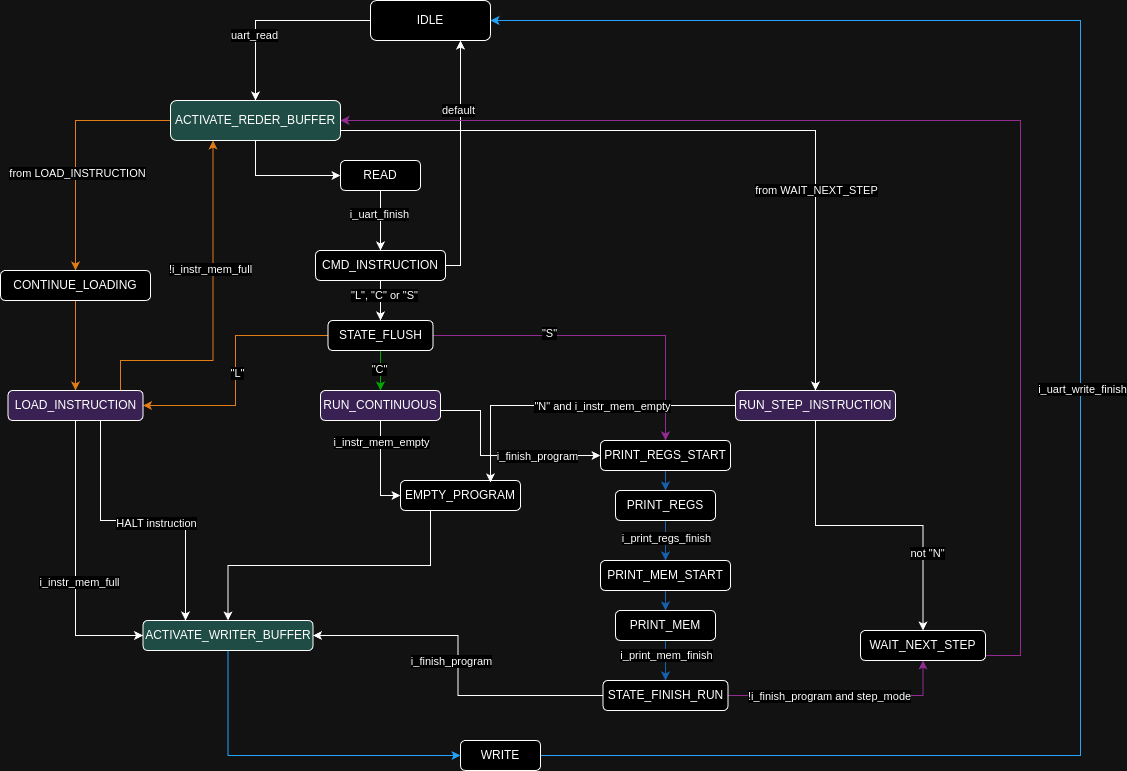

The diagram above was exported from draw.io. Its source (the exported page's mxGraphModel, read from the mxfile embedded in the PNG):
<mxGraphModel dx="1969" dy="856" grid="1" gridSize="10" guides="1" tooltips="1" connect="1" arrows="1" fold="1" page="1" pageScale="1" pageWidth="850" pageHeight="1100" math="0" shadow="0">
  <root>
    <mxCell id="0" />
    <mxCell id="1" parent="0" />
    <mxCell id="2" style="edgeStyle=orthogonalEdgeStyle;rounded=0;orthogonalLoop=1;jettySize=auto;html=1;" edge="1" source="4" target="10" parent="1">
      <mxGeometry relative="1" as="geometry" />
    </mxCell>
    <mxCell id="3" value="uart_read" style="edgeLabel;html=1;align=center;verticalAlign=middle;resizable=0;points=[];" vertex="1" connectable="0" parent="2">
      <mxGeometry x="0.3333" y="-2" relative="1" as="geometry">
        <mxPoint as="offset" />
      </mxGeometry>
    </mxCell>
    <mxCell id="4" value="IDLE" style="rounded=1;whiteSpace=wrap;html=1;" vertex="1" parent="1">
      <mxGeometry x="1460" y="360" width="120" height="40" as="geometry" />
    </mxCell>
    <mxCell id="5" style="edgeStyle=orthogonalEdgeStyle;rounded=0;orthogonalLoop=1;jettySize=auto;html=1;entryX=0;entryY=0.5;entryDx=0;entryDy=0;strokeColor=#000000;" edge="1" source="10" target="15" parent="1">
      <mxGeometry relative="1" as="geometry" />
    </mxCell>
    <mxCell id="6" style="edgeStyle=orthogonalEdgeStyle;rounded=0;orthogonalLoop=1;jettySize=auto;html=1;entryX=0.5;entryY=0;entryDx=0;entryDy=0;strokeColor=#CC6600;" edge="1" source="10" target="12" parent="1">
      <mxGeometry relative="1" as="geometry" />
    </mxCell>
    <mxCell id="7" value="from LOAD_INSTRUCTION" style="edgeLabel;html=1;align=center;verticalAlign=middle;resizable=0;points=[];" vertex="1" connectable="0" parent="6">
      <mxGeometry x="0.1986" y="1" relative="1" as="geometry">
        <mxPoint as="offset" />
      </mxGeometry>
    </mxCell>
    <mxCell id="8" style="edgeStyle=orthogonalEdgeStyle;rounded=0;orthogonalLoop=1;jettySize=auto;html=1;entryX=0.5;entryY=0;entryDx=0;entryDy=0;" edge="1" source="10" target="46" parent="1">
      <mxGeometry relative="1" as="geometry">
        <Array as="points">
          <mxPoint x="1905" y="490" />
        </Array>
      </mxGeometry>
    </mxCell>
    <mxCell id="9" value="from WAIT_NEXT_STEP" style="edgeLabel;html=1;align=center;verticalAlign=middle;resizable=0;points=[];" vertex="1" connectable="0" parent="8">
      <mxGeometry x="0.4519" relative="1" as="geometry">
        <mxPoint as="offset" />
      </mxGeometry>
    </mxCell>
    <mxCell id="10" value="ACTIVATE_REDER_BUFFER" style="rounded=1;whiteSpace=wrap;html=1;fillColor=#9AC7BF;" vertex="1" parent="1">
      <mxGeometry x="1260" y="460" width="170" height="40" as="geometry" />
    </mxCell>
    <mxCell id="11" style="edgeStyle=orthogonalEdgeStyle;rounded=0;orthogonalLoop=1;jettySize=auto;html=1;strokeColor=#CC6600;" edge="1" source="12" target="41" parent="1">
      <mxGeometry relative="1" as="geometry" />
    </mxCell>
    <mxCell id="12" value="CONTINUE_LOADING" style="rounded=1;whiteSpace=wrap;html=1;" vertex="1" parent="1">
      <mxGeometry x="1090" y="630" width="150" height="30" as="geometry" />
    </mxCell>
    <mxCell id="13" style="edgeStyle=orthogonalEdgeStyle;rounded=0;orthogonalLoop=1;jettySize=auto;html=1;strokeColor=#000000;" edge="1" source="15" target="20" parent="1">
      <mxGeometry relative="1" as="geometry" />
    </mxCell>
    <mxCell id="14" value="i_uart_finish" style="edgeLabel;html=1;align=center;verticalAlign=middle;resizable=0;points=[];" vertex="1" connectable="0" parent="13">
      <mxGeometry x="-0.2242" y="-2" relative="1" as="geometry">
        <mxPoint as="offset" />
      </mxGeometry>
    </mxCell>
    <mxCell id="15" value="READ" style="rounded=1;whiteSpace=wrap;html=1;" vertex="1" parent="1">
      <mxGeometry x="1430" y="520" width="80" height="30" as="geometry" />
    </mxCell>
    <mxCell id="16" style="edgeStyle=orthogonalEdgeStyle;rounded=0;orthogonalLoop=1;jettySize=auto;html=1;entryX=0.5;entryY=0;entryDx=0;entryDy=0;strokeColor=#000000;" edge="1" source="20" target="27" parent="1">
      <mxGeometry relative="1" as="geometry" />
    </mxCell>
    <mxCell id="17" value="&quot;L&quot;, &quot;C&quot; or &quot;S&quot;" style="edgeLabel;html=1;align=center;verticalAlign=middle;resizable=0;points=[];" vertex="1" connectable="0" parent="16">
      <mxGeometry x="-0.3133" y="3" relative="1" as="geometry">
        <mxPoint as="offset" />
      </mxGeometry>
    </mxCell>
    <mxCell id="18" style="edgeStyle=orthogonalEdgeStyle;rounded=0;orthogonalLoop=1;jettySize=auto;html=1;entryX=0.75;entryY=1;entryDx=0;entryDy=0;exitX=1;exitY=0.5;exitDx=0;exitDy=0;" edge="1" source="20" target="4" parent="1">
      <mxGeometry relative="1" as="geometry">
        <mxPoint x="1560" y="430" as="targetPoint" />
        <Array as="points">
          <mxPoint x="1550" y="625" />
        </Array>
      </mxGeometry>
    </mxCell>
    <mxCell id="19" value="default" style="edgeLabel;html=1;align=center;verticalAlign=middle;resizable=0;points=[];" vertex="1" connectable="0" parent="18">
      <mxGeometry x="0.416" y="3" relative="1" as="geometry">
        <mxPoint as="offset" />
      </mxGeometry>
    </mxCell>
    <mxCell id="20" value="CMD_INSTRUCTION" style="rounded=1;whiteSpace=wrap;html=1;" vertex="1" parent="1">
      <mxGeometry x="1405" y="610" width="130" height="30" as="geometry" />
    </mxCell>
    <mxCell id="21" style="edgeStyle=orthogonalEdgeStyle;rounded=0;orthogonalLoop=1;jettySize=auto;html=1;entryX=0.5;entryY=0;entryDx=0;entryDy=0;strokeColor=#00CC00;fillColor=#00CC00;" edge="1" source="27" target="32" parent="1">
      <mxGeometry relative="1" as="geometry" />
    </mxCell>
    <mxCell id="22" value="&quot;C&quot;" style="edgeLabel;html=1;align=center;verticalAlign=middle;resizable=0;points=[];" vertex="1" connectable="0" parent="21">
      <mxGeometry x="-0.08" y="-2" relative="1" as="geometry">
        <mxPoint as="offset" />
      </mxGeometry>
    </mxCell>
    <mxCell id="23" style="edgeStyle=orthogonalEdgeStyle;rounded=0;orthogonalLoop=1;jettySize=auto;html=1;entryX=1;entryY=0.5;entryDx=0;entryDy=0;strokeColor=#CC6600;" edge="1" source="27" target="41" parent="1">
      <mxGeometry relative="1" as="geometry" />
    </mxCell>
    <mxCell id="24" value="&quot;L&quot;" style="edgeLabel;html=1;align=center;verticalAlign=middle;resizable=0;points=[];" vertex="1" connectable="0" parent="23">
      <mxGeometry x="0.0193" y="1" relative="1" as="geometry">
        <mxPoint as="offset" />
      </mxGeometry>
    </mxCell>
    <mxCell id="25" style="edgeStyle=orthogonalEdgeStyle;rounded=0;orthogonalLoop=1;jettySize=auto;html=1;strokeColor=#FF99FF;" edge="1" source="27" target="48" parent="1">
      <mxGeometry relative="1" as="geometry" />
    </mxCell>
    <mxCell id="26" value="&quot;S&quot;" style="edgeLabel;html=1;align=center;verticalAlign=middle;resizable=0;points=[];" vertex="1" connectable="0" parent="25">
      <mxGeometry x="-0.3156" y="3" relative="1" as="geometry">
        <mxPoint x="1" as="offset" />
      </mxGeometry>
    </mxCell>
    <mxCell id="27" value="STATE_FLUSH" style="rounded=1;whiteSpace=wrap;html=1;" vertex="1" parent="1">
      <mxGeometry x="1417.5" y="680" width="105" height="30" as="geometry" />
    </mxCell>
    <mxCell id="28" style="edgeStyle=orthogonalEdgeStyle;rounded=0;orthogonalLoop=1;jettySize=auto;html=1;entryX=0;entryY=0.5;entryDx=0;entryDy=0;" edge="1" source="32" target="34" parent="1">
      <mxGeometry relative="1" as="geometry" />
    </mxCell>
    <mxCell id="29" value="i_instr_mem_empty" style="edgeLabel;html=1;align=center;verticalAlign=middle;resizable=0;points=[];" vertex="1" connectable="0" parent="28">
      <mxGeometry x="-0.5509" relative="1" as="geometry">
        <mxPoint as="offset" />
      </mxGeometry>
    </mxCell>
    <mxCell id="30" style="edgeStyle=orthogonalEdgeStyle;rounded=0;orthogonalLoop=1;jettySize=auto;html=1;entryX=0;entryY=0.5;entryDx=0;entryDy=0;" edge="1" source="32" target="48" parent="1">
      <mxGeometry relative="1" as="geometry">
        <Array as="points">
          <mxPoint x="1570" y="770" />
          <mxPoint x="1570" y="815" />
        </Array>
      </mxGeometry>
    </mxCell>
    <mxCell id="31" value="i_finish_program" style="edgeLabel;html=1;align=center;verticalAlign=middle;resizable=0;points=[];" vertex="1" connectable="0" parent="30">
      <mxGeometry x="0.3757" y="1" relative="1" as="geometry">
        <mxPoint y="1" as="offset" />
      </mxGeometry>
    </mxCell>
    <mxCell id="32" value="RUN_CONTINUOUS" style="rounded=1;whiteSpace=wrap;html=1;fillColor=#E5CCFF;" vertex="1" parent="1">
      <mxGeometry x="1410" y="750" width="120" height="30" as="geometry" />
    </mxCell>
    <mxCell id="33" style="edgeStyle=orthogonalEdgeStyle;rounded=0;orthogonalLoop=1;jettySize=auto;html=1;exitX=0.25;exitY=1;exitDx=0;exitDy=0;entryX=0.5;entryY=0;entryDx=0;entryDy=0;" edge="1" source="34" target="63" parent="1">
      <mxGeometry relative="1" as="geometry" />
    </mxCell>
    <mxCell id="34" value="EMPTY_PROGRAM" style="rounded=1;whiteSpace=wrap;html=1;" vertex="1" parent="1">
      <mxGeometry x="1490" y="840" width="120" height="30" as="geometry" />
    </mxCell>
    <mxCell id="35" style="edgeStyle=orthogonalEdgeStyle;rounded=0;orthogonalLoop=1;jettySize=auto;html=1;entryX=0.25;entryY=1;entryDx=0;entryDy=0;strokeColor=#CC6600;" edge="1" source="41" target="10" parent="1">
      <mxGeometry relative="1" as="geometry">
        <Array as="points">
          <mxPoint x="1210" y="720" />
          <mxPoint x="1303" y="720" />
        </Array>
      </mxGeometry>
    </mxCell>
    <mxCell id="36" value="!i_instr_mem_full" style="edgeLabel;html=1;align=center;verticalAlign=middle;resizable=0;points=[];" vertex="1" connectable="0" parent="35">
      <mxGeometry x="0.2481" y="3" relative="1" as="geometry">
        <mxPoint as="offset" />
      </mxGeometry>
    </mxCell>
    <mxCell id="37" style="edgeStyle=orthogonalEdgeStyle;rounded=0;orthogonalLoop=1;jettySize=auto;html=1;entryX=0;entryY=0.5;entryDx=0;entryDy=0;" edge="1" source="41" target="63" parent="1">
      <mxGeometry relative="1" as="geometry" />
    </mxCell>
    <mxCell id="38" value="i_instr_mem_full" style="edgeLabel;html=1;align=center;verticalAlign=middle;resizable=0;points=[];" vertex="1" connectable="0" parent="37">
      <mxGeometry x="0.1398" y="3" relative="1" as="geometry">
        <mxPoint as="offset" />
      </mxGeometry>
    </mxCell>
    <mxCell id="39" style="edgeStyle=orthogonalEdgeStyle;rounded=0;orthogonalLoop=1;jettySize=auto;html=1;entryX=0.25;entryY=0;entryDx=0;entryDy=0;" edge="1" source="41" target="63" parent="1">
      <mxGeometry relative="1" as="geometry">
        <Array as="points">
          <mxPoint x="1190" y="880" />
          <mxPoint x="1275" y="880" />
        </Array>
      </mxGeometry>
    </mxCell>
    <mxCell id="40" value="HALT instruction" style="edgeLabel;html=1;align=center;verticalAlign=middle;resizable=0;points=[];" vertex="1" connectable="0" parent="39">
      <mxGeometry x="0.0877" y="-2" relative="1" as="geometry">
        <mxPoint as="offset" />
      </mxGeometry>
    </mxCell>
    <mxCell id="41" value="LOAD_INSTRUCTION" style="rounded=1;whiteSpace=wrap;html=1;fillColor=#E5CCFF;" vertex="1" parent="1">
      <mxGeometry x="1097.5" y="750" width="135" height="30" as="geometry" />
    </mxCell>
    <mxCell id="42" style="edgeStyle=orthogonalEdgeStyle;rounded=0;orthogonalLoop=1;jettySize=auto;html=1;entryX=0.75;entryY=0.063;entryDx=0;entryDy=0;entryPerimeter=0;" edge="1" source="46" target="34" parent="1">
      <mxGeometry relative="1" as="geometry" />
    </mxCell>
    <mxCell id="43" value="&quot;N&quot; and i_instr_mem_empty" style="edgeLabel;html=1;align=center;verticalAlign=middle;resizable=0;points=[];" vertex="1" connectable="0" parent="42">
      <mxGeometry x="0.1345" y="1" relative="1" as="geometry">
        <mxPoint x="49" y="-1" as="offset" />
      </mxGeometry>
    </mxCell>
    <mxCell id="44" style="edgeStyle=orthogonalEdgeStyle;rounded=0;orthogonalLoop=1;jettySize=auto;html=1;entryX=0.5;entryY=0;entryDx=0;entryDy=0;" edge="1" source="46" target="65" parent="1">
      <mxGeometry relative="1" as="geometry" />
    </mxCell>
    <mxCell id="45" value="not &quot;N&quot;" style="edgeLabel;html=1;align=center;verticalAlign=middle;resizable=0;points=[];" vertex="1" connectable="0" parent="44">
      <mxGeometry x="0.5025" y="4" relative="1" as="geometry">
        <mxPoint y="1" as="offset" />
      </mxGeometry>
    </mxCell>
    <mxCell id="46" value="RUN_STEP_INSTRUCTION" style="rounded=1;whiteSpace=wrap;html=1;fillColor=#E5CCFF;" vertex="1" parent="1">
      <mxGeometry x="1825" y="750" width="160" height="30" as="geometry" />
    </mxCell>
    <mxCell id="47" style="edgeStyle=orthogonalEdgeStyle;rounded=0;orthogonalLoop=1;jettySize=auto;html=1;entryX=0.5;entryY=0;entryDx=0;entryDy=0;strokeColor=#66B2FF;" edge="1" source="48" target="51" parent="1">
      <mxGeometry relative="1" as="geometry" />
    </mxCell>
    <mxCell id="48" value="PRINT_REGS_START" style="rounded=1;whiteSpace=wrap;html=1;" vertex="1" parent="1">
      <mxGeometry x="1690" y="800" width="130" height="30" as="geometry" />
    </mxCell>
    <mxCell id="49" style="edgeStyle=orthogonalEdgeStyle;rounded=0;orthogonalLoop=1;jettySize=auto;html=1;strokeColor=#66B2FF;" edge="1" source="51" target="53" parent="1">
      <mxGeometry relative="1" as="geometry" />
    </mxCell>
    <mxCell id="50" value="i_print_regs_finish" style="edgeLabel;html=1;align=center;verticalAlign=middle;resizable=0;points=[];" vertex="1" connectable="0" parent="49">
      <mxGeometry x="0.1283" y="1" relative="1" as="geometry">
        <mxPoint x="-1" y="-5" as="offset" />
      </mxGeometry>
    </mxCell>
    <mxCell id="51" value="PRINT_REGS" style="rounded=1;whiteSpace=wrap;html=1;" vertex="1" parent="1">
      <mxGeometry x="1705" y="850" width="100" height="30" as="geometry" />
    </mxCell>
    <mxCell id="52" style="edgeStyle=orthogonalEdgeStyle;rounded=0;orthogonalLoop=1;jettySize=auto;html=1;entryX=0.5;entryY=0;entryDx=0;entryDy=0;strokeColor=#66B2FF;" edge="1" source="53" target="56" parent="1">
      <mxGeometry relative="1" as="geometry" />
    </mxCell>
    <mxCell id="53" value="PRINT_MEM_START" style="rounded=1;whiteSpace=wrap;html=1;" vertex="1" parent="1">
      <mxGeometry x="1690" y="920" width="130" height="30" as="geometry" />
    </mxCell>
    <mxCell id="54" style="edgeStyle=orthogonalEdgeStyle;rounded=0;orthogonalLoop=1;jettySize=auto;html=1;strokeColor=#66B2FF;" edge="1" source="56" target="61" parent="1">
      <mxGeometry relative="1" as="geometry" />
    </mxCell>
    <mxCell id="55" value="i_print_mem_finish" style="edgeLabel;html=1;align=center;verticalAlign=middle;resizable=0;points=[];" vertex="1" connectable="0" parent="54">
      <mxGeometry x="-0.68" relative="1" as="geometry">
        <mxPoint y="9" as="offset" />
      </mxGeometry>
    </mxCell>
    <mxCell id="56" value="PRINT_MEM" style="rounded=1;whiteSpace=wrap;html=1;" vertex="1" parent="1">
      <mxGeometry x="1705" y="970" width="100" height="30" as="geometry" />
    </mxCell>
    <mxCell id="57" style="edgeStyle=orthogonalEdgeStyle;rounded=0;orthogonalLoop=1;jettySize=auto;html=1;strokeColor=#FF99FF;" edge="1" source="61" target="65" parent="1">
      <mxGeometry relative="1" as="geometry" />
    </mxCell>
    <mxCell id="58" value="!i_finish_program&amp;nbsp;and step_mode" style="edgeLabel;html=1;align=center;verticalAlign=middle;resizable=0;points=[];" vertex="1" connectable="0" parent="57">
      <mxGeometry x="-0.3659" y="-1" relative="1" as="geometry">
        <mxPoint x="28" y="-1" as="offset" />
      </mxGeometry>
    </mxCell>
    <mxCell id="59" style="edgeStyle=orthogonalEdgeStyle;rounded=0;orthogonalLoop=1;jettySize=auto;html=1;entryX=1;entryY=0.5;entryDx=0;entryDy=0;" edge="1" source="61" target="63" parent="1">
      <mxGeometry relative="1" as="geometry" />
    </mxCell>
    <mxCell id="60" value="i_finish_program" style="edgeLabel;html=1;align=center;verticalAlign=middle;resizable=0;points=[];" vertex="1" connectable="0" parent="59">
      <mxGeometry x="0.3333" y="-1" relative="1" as="geometry">
        <mxPoint x="21" y="26" as="offset" />
      </mxGeometry>
    </mxCell>
    <mxCell id="61" value="STATE_FINISH_RUN" style="rounded=1;whiteSpace=wrap;html=1;" vertex="1" parent="1">
      <mxGeometry x="1692.5" y="1040" width="125" height="30" as="geometry" />
    </mxCell>
    <mxCell id="62" style="edgeStyle=orthogonalEdgeStyle;rounded=0;orthogonalLoop=1;jettySize=auto;html=1;entryX=0;entryY=0.5;entryDx=0;entryDy=0;exitX=0.5;exitY=1;exitDx=0;exitDy=0;strokeColor=#007FFF;" edge="1" source="63" target="68" parent="1">
      <mxGeometry relative="1" as="geometry" />
    </mxCell>
    <mxCell id="63" value="ACTIVATE_WRITER_BUFFER" style="rounded=1;whiteSpace=wrap;html=1;fillColor=#9AC7BF;" vertex="1" parent="1">
      <mxGeometry x="1232.5" y="980" width="170" height="30" as="geometry" />
    </mxCell>
    <mxCell id="64" style="edgeStyle=orthogonalEdgeStyle;rounded=0;orthogonalLoop=1;jettySize=auto;html=1;entryX=1;entryY=0.5;entryDx=0;entryDy=0;strokeColor=#FF99FF;" edge="1" source="65" target="10" parent="1">
      <mxGeometry relative="1" as="geometry">
        <Array as="points">
          <mxPoint x="2110" y="1015" />
          <mxPoint x="2110" y="480" />
        </Array>
      </mxGeometry>
    </mxCell>
    <mxCell id="65" value="WAIT_NEXT_STEP" style="rounded=1;whiteSpace=wrap;html=1;" vertex="1" parent="1">
      <mxGeometry x="1950" y="990" width="125" height="30" as="geometry" />
    </mxCell>
    <mxCell id="66" style="edgeStyle=orthogonalEdgeStyle;rounded=0;orthogonalLoop=1;jettySize=auto;html=1;entryX=1;entryY=0.5;entryDx=0;entryDy=0;strokeColor=#007FFF;" edge="1" source="68" target="4" parent="1">
      <mxGeometry relative="1" as="geometry">
        <Array as="points">
          <mxPoint x="2170" y="1115" />
          <mxPoint x="2170" y="380" />
        </Array>
      </mxGeometry>
    </mxCell>
    <mxCell id="67" value="i_uart_write_finish" style="edgeLabel;html=1;align=center;verticalAlign=middle;resizable=0;points=[];" vertex="1" connectable="0" parent="66">
      <mxGeometry x="-0.0281" y="-1" relative="1" as="geometry">
        <mxPoint y="-1" as="offset" />
      </mxGeometry>
    </mxCell>
    <mxCell id="68" value="WRITE" style="rounded=1;whiteSpace=wrap;html=1;" vertex="1" parent="1">
      <mxGeometry x="1550" y="1100" width="80" height="30" as="geometry" />
    </mxCell>
  </root>
</mxGraphModel>